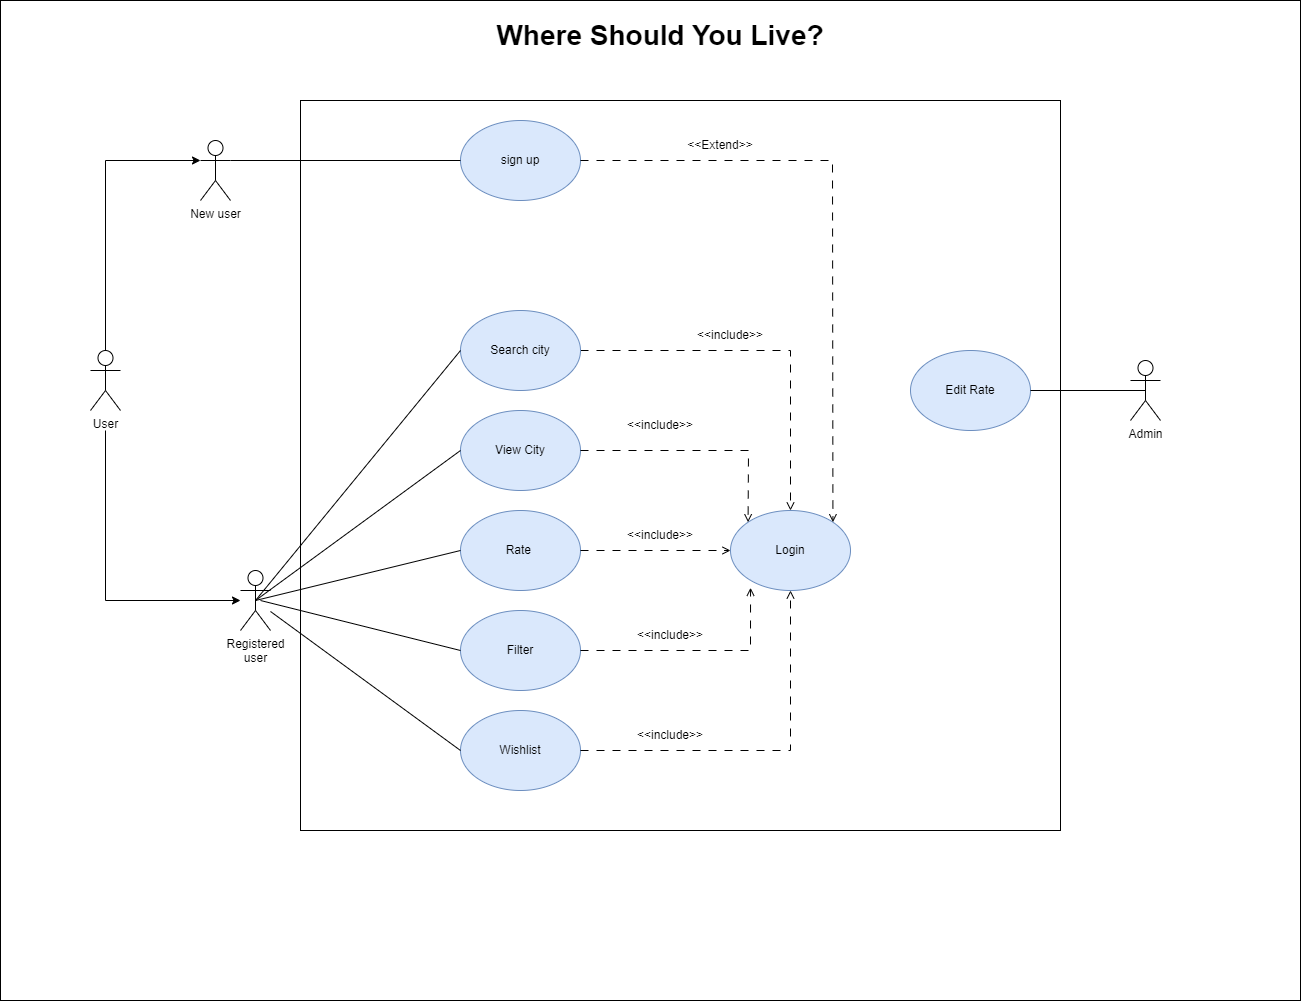

The diagram above was exported from draw.io. Its source (the exported page's mxGraphModel, read from the mxfile embedded in the PNG):
<mxGraphModel dx="1900" dy="515" grid="1" gridSize="10" guides="1" tooltips="1" connect="1" arrows="1" fold="1" page="1" pageScale="1" pageWidth="850" pageHeight="1100" math="0" shadow="0">
  <root>
    <mxCell id="0" />
    <mxCell id="1" parent="0" />
    <mxCell id="LFmXRXPGjbk6tR0eBn9k-1" value="" style="rounded=0;whiteSpace=wrap;html=1;" vertex="1" parent="1">
      <mxGeometry x="-225" y="40" width="1300" height="1000" as="geometry" />
    </mxCell>
    <mxCell id="LFmXRXPGjbk6tR0eBn9k-2" value="" style="rounded=0;whiteSpace=wrap;html=1;" vertex="1" parent="1">
      <mxGeometry x="75" y="140" width="760" height="730" as="geometry" />
    </mxCell>
    <mxCell id="LFmXRXPGjbk6tR0eBn9k-3" value="" style="endArrow=open;html=1;rounded=0;endFill=0;dashed=1;dashPattern=8 8;exitX=1;exitY=0.5;exitDx=0;exitDy=0;entryX=0.5;entryY=0;entryDx=0;entryDy=0;" edge="1" parent="1" source="LFmXRXPGjbk6tR0eBn9k-8" target="LFmXRXPGjbk6tR0eBn9k-15">
      <mxGeometry width="50" height="50" relative="1" as="geometry">
        <mxPoint x="395" y="410" as="sourcePoint" />
        <mxPoint x="630" y="410" as="targetPoint" />
        <Array as="points">
          <mxPoint x="565" y="390" />
        </Array>
      </mxGeometry>
    </mxCell>
    <mxCell id="LFmXRXPGjbk6tR0eBn9k-4" value="New user" style="shape=umlActor;verticalLabelPosition=bottom;verticalAlign=top;html=1;outlineConnect=0;" vertex="1" parent="1">
      <mxGeometry x="-25" y="180" width="30" height="60" as="geometry" />
    </mxCell>
    <mxCell id="LFmXRXPGjbk6tR0eBn9k-5" value="Registered&lt;br&gt;user" style="shape=umlActor;verticalLabelPosition=bottom;verticalAlign=top;html=1;outlineConnect=0;" vertex="1" parent="1">
      <mxGeometry x="15" y="610" width="30" height="60" as="geometry" />
    </mxCell>
    <mxCell id="LFmXRXPGjbk6tR0eBn9k-6" value="sign up" style="ellipse;whiteSpace=wrap;html=1;fillColor=#dae8fc;strokeColor=#6c8ebf;" vertex="1" parent="1">
      <mxGeometry x="235" y="160" width="120" height="80" as="geometry" />
    </mxCell>
    <mxCell id="LFmXRXPGjbk6tR0eBn9k-7" value="" style="endArrow=none;html=1;rounded=0;entryX=0;entryY=0.5;entryDx=0;entryDy=0;exitX=1;exitY=0.3333333333333333;exitDx=0;exitDy=0;exitPerimeter=0;" edge="1" parent="1" source="LFmXRXPGjbk6tR0eBn9k-4" target="LFmXRXPGjbk6tR0eBn9k-6">
      <mxGeometry width="50" height="50" relative="1" as="geometry">
        <mxPoint x="305" y="370" as="sourcePoint" />
        <mxPoint x="355" y="320" as="targetPoint" />
      </mxGeometry>
    </mxCell>
    <mxCell id="LFmXRXPGjbk6tR0eBn9k-8" value="Search city" style="ellipse;whiteSpace=wrap;html=1;fillColor=#dae8fc;strokeColor=#6c8ebf;" vertex="1" parent="1">
      <mxGeometry x="235" y="350" width="120" height="80" as="geometry" />
    </mxCell>
    <mxCell id="LFmXRXPGjbk6tR0eBn9k-9" value="" style="endArrow=none;html=1;rounded=0;entryX=0;entryY=0.5;entryDx=0;entryDy=0;" edge="1" parent="1" target="LFmXRXPGjbk6tR0eBn9k-8">
      <mxGeometry width="50" height="50" relative="1" as="geometry">
        <mxPoint x="30" y="640" as="sourcePoint" />
        <mxPoint x="355" y="320" as="targetPoint" />
      </mxGeometry>
    </mxCell>
    <mxCell id="LFmXRXPGjbk6tR0eBn9k-10" value="View City" style="ellipse;whiteSpace=wrap;html=1;fillColor=#dae8fc;strokeColor=#6c8ebf;" vertex="1" parent="1">
      <mxGeometry x="235" y="450" width="120" height="80" as="geometry" />
    </mxCell>
    <mxCell id="LFmXRXPGjbk6tR0eBn9k-11" value="Rate&amp;nbsp;" style="ellipse;whiteSpace=wrap;html=1;fillColor=#dae8fc;strokeColor=#6c8ebf;" vertex="1" parent="1">
      <mxGeometry x="235" y="550" width="120" height="80" as="geometry" />
    </mxCell>
    <mxCell id="LFmXRXPGjbk6tR0eBn9k-12" value="Filter" style="ellipse;whiteSpace=wrap;html=1;fillColor=#dae8fc;strokeColor=#6c8ebf;" vertex="1" parent="1">
      <mxGeometry x="235" y="650" width="120" height="80" as="geometry" />
    </mxCell>
    <mxCell id="LFmXRXPGjbk6tR0eBn9k-13" value="Wishlist" style="ellipse;whiteSpace=wrap;html=1;fillColor=#dae8fc;strokeColor=#6c8ebf;" vertex="1" parent="1">
      <mxGeometry x="235" y="750" width="120" height="80" as="geometry" />
    </mxCell>
    <mxCell id="LFmXRXPGjbk6tR0eBn9k-14" value="Admin" style="shape=umlActor;verticalLabelPosition=bottom;verticalAlign=top;html=1;outlineConnect=0;" vertex="1" parent="1">
      <mxGeometry x="905" y="400" width="30" height="60" as="geometry" />
    </mxCell>
    <mxCell id="LFmXRXPGjbk6tR0eBn9k-15" value="Login" style="ellipse;whiteSpace=wrap;html=1;fillColor=#dae8fc;strokeColor=#6c8ebf;" vertex="1" parent="1">
      <mxGeometry x="505" y="550" width="120" height="80" as="geometry" />
    </mxCell>
    <mxCell id="LFmXRXPGjbk6tR0eBn9k-16" value="Edit Rate" style="ellipse;whiteSpace=wrap;html=1;fillColor=#dae8fc;strokeColor=#6c8ebf;" vertex="1" parent="1">
      <mxGeometry x="685" y="390" width="120" height="80" as="geometry" />
    </mxCell>
    <mxCell id="LFmXRXPGjbk6tR0eBn9k-17" style="edgeStyle=orthogonalEdgeStyle;rounded=0;orthogonalLoop=1;jettySize=auto;html=1;" edge="1" parent="1" target="LFmXRXPGjbk6tR0eBn9k-5">
      <mxGeometry relative="1" as="geometry">
        <mxPoint x="-105" y="640" as="targetPoint" />
        <Array as="points">
          <mxPoint x="-120" y="640" />
        </Array>
        <mxPoint x="-120" y="470" as="sourcePoint" />
      </mxGeometry>
    </mxCell>
    <mxCell id="LFmXRXPGjbk6tR0eBn9k-18" style="edgeStyle=orthogonalEdgeStyle;rounded=0;orthogonalLoop=1;jettySize=auto;html=1;exitX=0.5;exitY=0;exitDx=0;exitDy=0;exitPerimeter=0;" edge="1" parent="1" source="LFmXRXPGjbk6tR0eBn9k-19" target="LFmXRXPGjbk6tR0eBn9k-4">
      <mxGeometry relative="1" as="geometry">
        <Array as="points">
          <mxPoint x="-120" y="200" />
        </Array>
      </mxGeometry>
    </mxCell>
    <mxCell id="LFmXRXPGjbk6tR0eBn9k-19" value="User" style="shape=umlActor;verticalLabelPosition=bottom;verticalAlign=top;html=1;outlineConnect=0;" vertex="1" parent="1">
      <mxGeometry x="-135" y="390" width="30" height="60" as="geometry" />
    </mxCell>
    <mxCell id="LFmXRXPGjbk6tR0eBn9k-21" value="&amp;lt;&amp;lt;include&amp;gt;&amp;gt;" style="text;html=1;strokeColor=none;fillColor=none;align=center;verticalAlign=middle;whiteSpace=wrap;rounded=0;" vertex="1" parent="1">
      <mxGeometry x="475" y="360" width="60" height="30" as="geometry" />
    </mxCell>
    <mxCell id="LFmXRXPGjbk6tR0eBn9k-22" value="" style="endArrow=none;html=1;rounded=0;entryX=0;entryY=0.5;entryDx=0;entryDy=0;exitX=0.5;exitY=0.5;exitDx=0;exitDy=0;exitPerimeter=0;" edge="1" parent="1" source="LFmXRXPGjbk6tR0eBn9k-5" target="LFmXRXPGjbk6tR0eBn9k-11">
      <mxGeometry width="50" height="50" relative="1" as="geometry">
        <mxPoint x="40" y="650" as="sourcePoint" />
        <mxPoint x="245" y="500" as="targetPoint" />
      </mxGeometry>
    </mxCell>
    <mxCell id="LFmXRXPGjbk6tR0eBn9k-23" value="" style="endArrow=open;html=1;rounded=0;endFill=0;dashed=1;dashPattern=8 8;exitX=1;exitY=0.5;exitDx=0;exitDy=0;entryX=0.5;entryY=1;entryDx=0;entryDy=0;" edge="1" parent="1" target="LFmXRXPGjbk6tR0eBn9k-15">
      <mxGeometry width="50" height="50" relative="1" as="geometry">
        <mxPoint x="355" y="790" as="sourcePoint" />
        <mxPoint x="565" y="910" as="targetPoint" />
        <Array as="points">
          <mxPoint x="565" y="790" />
        </Array>
      </mxGeometry>
    </mxCell>
    <mxCell id="LFmXRXPGjbk6tR0eBn9k-24" value="" style="endArrow=none;html=1;rounded=0;entryX=0;entryY=0.5;entryDx=0;entryDy=0;" edge="1" parent="1" target="LFmXRXPGjbk6tR0eBn9k-12">
      <mxGeometry width="50" height="50" relative="1" as="geometry">
        <mxPoint x="35" y="640" as="sourcePoint" />
        <mxPoint x="245" y="600" as="targetPoint" />
      </mxGeometry>
    </mxCell>
    <mxCell id="LFmXRXPGjbk6tR0eBn9k-25" value="&amp;lt;&amp;lt;include&amp;gt;&amp;gt;" style="text;html=1;strokeColor=none;fillColor=none;align=center;verticalAlign=middle;whiteSpace=wrap;rounded=0;" vertex="1" parent="1">
      <mxGeometry x="415" y="760" width="60" height="30" as="geometry" />
    </mxCell>
    <mxCell id="LFmXRXPGjbk6tR0eBn9k-26" value="" style="endArrow=none;html=1;rounded=0;entryX=0;entryY=0.5;entryDx=0;entryDy=0;" edge="1" parent="1" source="LFmXRXPGjbk6tR0eBn9k-5" target="LFmXRXPGjbk6tR0eBn9k-13">
      <mxGeometry width="50" height="50" relative="1" as="geometry">
        <mxPoint x="45" y="650" as="sourcePoint" />
        <mxPoint x="225" y="780" as="targetPoint" />
      </mxGeometry>
    </mxCell>
    <mxCell id="LFmXRXPGjbk6tR0eBn9k-27" value="" style="endArrow=open;html=1;rounded=0;endFill=0;dashed=1;dashPattern=8 8;exitX=1;exitY=0.5;exitDx=0;exitDy=0;entryX=0;entryY=0;entryDx=0;entryDy=0;" edge="1" parent="1" target="LFmXRXPGjbk6tR0eBn9k-15">
      <mxGeometry width="50" height="50" relative="1" as="geometry">
        <mxPoint x="355" y="490" as="sourcePoint" />
        <mxPoint x="665" y="490" as="targetPoint" />
        <Array as="points">
          <mxPoint x="523" y="490" />
        </Array>
      </mxGeometry>
    </mxCell>
    <mxCell id="LFmXRXPGjbk6tR0eBn9k-28" value="" style="endArrow=none;html=1;rounded=0;entryX=0;entryY=0.5;entryDx=0;entryDy=0;exitX=0.5;exitY=0.5;exitDx=0;exitDy=0;exitPerimeter=0;" edge="1" parent="1" source="LFmXRXPGjbk6tR0eBn9k-5" target="LFmXRXPGjbk6tR0eBn9k-10">
      <mxGeometry width="50" height="50" relative="1" as="geometry">
        <mxPoint x="40" y="650" as="sourcePoint" />
        <mxPoint x="245" y="400" as="targetPoint" />
      </mxGeometry>
    </mxCell>
    <mxCell id="LFmXRXPGjbk6tR0eBn9k-29" value="" style="endArrow=open;html=1;rounded=0;endFill=0;dashed=1;dashPattern=8 8;exitX=1;exitY=0.5;exitDx=0;exitDy=0;entryX=0;entryY=0.5;entryDx=0;entryDy=0;" edge="1" parent="1" target="LFmXRXPGjbk6tR0eBn9k-15">
      <mxGeometry width="50" height="50" relative="1" as="geometry">
        <mxPoint x="355" y="590" as="sourcePoint" />
        <mxPoint x="565" y="710" as="targetPoint" />
        <Array as="points" />
      </mxGeometry>
    </mxCell>
    <mxCell id="LFmXRXPGjbk6tR0eBn9k-32" value="" style="endArrow=open;html=1;rounded=0;endFill=0;dashed=1;dashPattern=8 8;exitX=1;exitY=0.5;exitDx=0;exitDy=0;entryX=0.167;entryY=0.966;entryDx=0;entryDy=0;entryPerimeter=0;" edge="1" parent="1" source="LFmXRXPGjbk6tR0eBn9k-12" target="LFmXRXPGjbk6tR0eBn9k-15">
      <mxGeometry width="50" height="50" relative="1" as="geometry">
        <mxPoint x="365" y="800" as="sourcePoint" />
        <mxPoint x="575" y="600" as="targetPoint" />
        <Array as="points">
          <mxPoint x="525" y="690" />
        </Array>
      </mxGeometry>
    </mxCell>
    <mxCell id="LFmXRXPGjbk6tR0eBn9k-34" value="&amp;lt;&amp;lt;include&amp;gt;&amp;gt;" style="text;html=1;strokeColor=none;fillColor=none;align=center;verticalAlign=middle;whiteSpace=wrap;rounded=0;" vertex="1" parent="1">
      <mxGeometry x="415" y="660" width="60" height="30" as="geometry" />
    </mxCell>
    <mxCell id="LFmXRXPGjbk6tR0eBn9k-35" value="&amp;lt;&amp;lt;include&amp;gt;&amp;gt;" style="text;html=1;strokeColor=none;fillColor=none;align=center;verticalAlign=middle;whiteSpace=wrap;rounded=0;" vertex="1" parent="1">
      <mxGeometry x="405" y="560" width="60" height="30" as="geometry" />
    </mxCell>
    <mxCell id="LFmXRXPGjbk6tR0eBn9k-36" value="&amp;lt;&amp;lt;include&amp;gt;&amp;gt;" style="text;html=1;strokeColor=none;fillColor=none;align=center;verticalAlign=middle;whiteSpace=wrap;rounded=0;" vertex="1" parent="1">
      <mxGeometry x="405" y="450" width="60" height="30" as="geometry" />
    </mxCell>
    <mxCell id="LFmXRXPGjbk6tR0eBn9k-37" value="" style="endArrow=none;html=1;rounded=0;entryX=0.5;entryY=0.5;entryDx=0;entryDy=0;entryPerimeter=0;" edge="1" parent="1" source="LFmXRXPGjbk6tR0eBn9k-16" target="LFmXRXPGjbk6tR0eBn9k-14">
      <mxGeometry width="50" height="50" relative="1" as="geometry">
        <mxPoint x="-10" y="650" as="sourcePoint" />
        <mxPoint x="195" y="600" as="targetPoint" />
      </mxGeometry>
    </mxCell>
    <mxCell id="LFmXRXPGjbk6tR0eBn9k-38" value="" style="endArrow=open;html=1;rounded=0;endFill=0;dashed=1;dashPattern=8 8;exitX=1;exitY=0.5;exitDx=0;exitDy=0;entryX=1;entryY=0;entryDx=0;entryDy=0;" edge="1" parent="1" target="LFmXRXPGjbk6tR0eBn9k-15">
      <mxGeometry width="50" height="50" relative="1" as="geometry">
        <mxPoint x="355" y="200" as="sourcePoint" />
        <mxPoint x="565" y="360" as="targetPoint" />
        <Array as="points">
          <mxPoint x="607" y="200" />
        </Array>
      </mxGeometry>
    </mxCell>
    <mxCell id="LFmXRXPGjbk6tR0eBn9k-39" value="&amp;lt;&amp;lt;Extend&amp;gt;&amp;gt;" style="text;html=1;strokeColor=none;fillColor=none;align=center;verticalAlign=middle;whiteSpace=wrap;rounded=0;" vertex="1" parent="1">
      <mxGeometry x="465" y="170" width="60" height="30" as="geometry" />
    </mxCell>
    <mxCell id="LFmXRXPGjbk6tR0eBn9k-40" value="&lt;font style=&quot;font-size: 28px;&quot;&gt;&lt;b&gt;Where Should You Live?&lt;/b&gt;&lt;/font&gt;" style="text;html=1;strokeColor=none;fillColor=none;align=center;verticalAlign=middle;whiteSpace=wrap;rounded=0;" vertex="1" parent="1">
      <mxGeometry x="265" y="60" width="340" height="30" as="geometry" />
    </mxCell>
  </root>
</mxGraphModel>